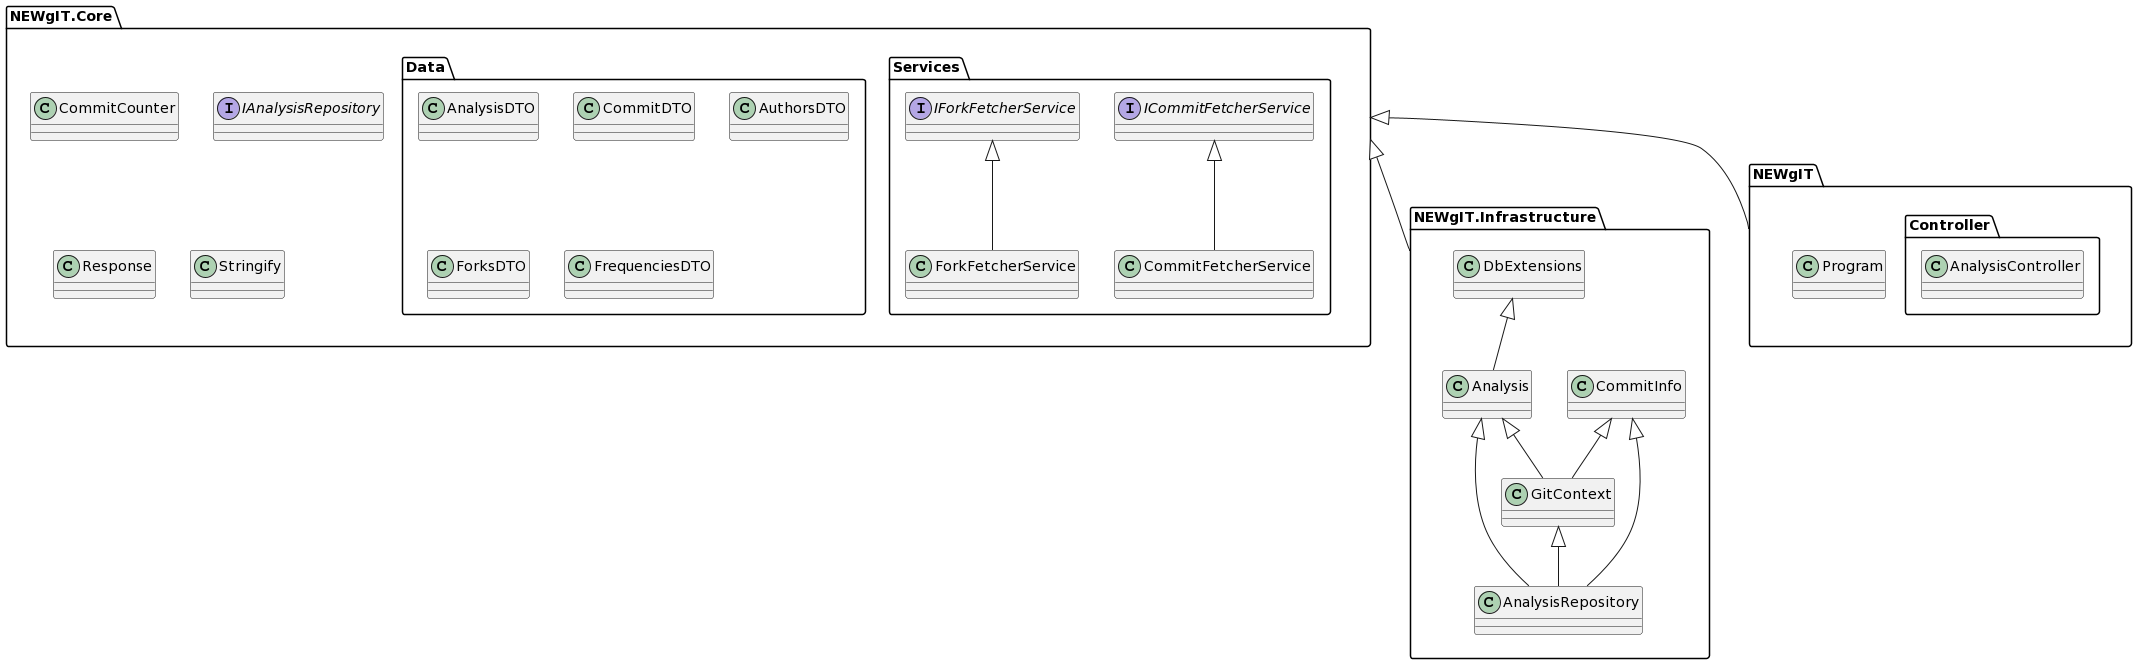

The diagram above was rendered by PlantUML. Its source (embedded in the PNG):
@startuml
namespace NEWgIT.Core {
  namespace Services{
    class CommitFetcherService{}
    class ForkFetcherService{}
    interface ICommitFetcherService{}
    interface IForkFetcherService{}
  }
  namespace Data {
    class AnalysisDTO {}
    class CommitDTO{}
    class AuthorsDTO{}
    class ForksDTO{}
    class FrequenciesDTO{}
  }
  class CommitCounter{}
  interface IAnalysisRepository{}
  'class RepositoryExtensions{}'
  class Response{}
  class Stringify{}
}

namespace NEWgIT.Infrastructure{
  class Analysis{}
  class AnalysisRepository{}
  class CommitInfo{}
  class DbExtensions{}
  class GitContext{}
}

namespace NEWgIT{
  namespace Controller{
    class AnalysisController{}
  }
  class Program{}
}

'Outgoing NEWgIT.Infrastructure.AnalysisRepository dependencies'
NEWgIT.Core <|-- NEWgIT.Infrastructure

'Internal NEWgIT.Core.Services dependencies'
NEWgIT.Core.Services.ICommitFetcherService <|-- NEWgIT.Core.Services.CommitFetcherService
NEWgIT.Core.Services.IForkFetcherService <|-- NEWgIT.Core.Services.ForkFetcherService

'Internal NEWgIT.Infrastructure.denpendencies
NEWgIT.Infrastructure.GitContext <|-- NEWgIT.Infrastructure.AnalysisRepository
NEWgIT.Infrastructure.Analysis <|-- NEWgIT.Infrastructure.AnalysisRepository
NEWgIT.Infrastructure.CommitInfo <|-- NEWgIT.Infrastructure.AnalysisRepository
NEWgIT.Infrastructure.DbExtensions <|-- NEWgIT.Infrastructure.Analysis
NEWgIT.Infrastructure.Analysis <|-- NEWgIT.Infrastructure.GitContext
NEWgIT.Infrastructure.CommitInfo <|-- NEWgIT.Infrastructure.GitContext

'Outgoing NEWgIT.Controller.AnalysisController dependencies'
NEWgIT.Core <|-- NEWgIT
@enduml